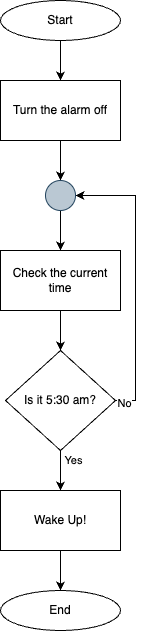

The diagram above was exported from draw.io. Its source (the exported page's mxGraphModel, read from the mxfile embedded in the PNG):
<mxGraphModel dx="1228" dy="1058" grid="1" gridSize="10" guides="1" tooltips="1" connect="1" arrows="1" fold="1" page="1" pageScale="1" pageWidth="1169" pageHeight="827" background="#ffffff" math="0" shadow="0">
  <root>
    <mxCell id="0" />
    <mxCell id="1" parent="0" />
    <mxCell id="95iy4Xk1EWA8MtPygc7o-3" value="" style="edgeStyle=orthogonalEdgeStyle;rounded=0;orthogonalLoop=1;jettySize=auto;html=1;" parent="1" source="95iy4Xk1EWA8MtPygc7o-1" target="95iy4Xk1EWA8MtPygc7o-2" edge="1">
      <mxGeometry relative="1" as="geometry" />
    </mxCell>
    <mxCell id="95iy4Xk1EWA8MtPygc7o-1" value="Start" style="ellipse;whiteSpace=wrap;html=1;" parent="1" vertex="1">
      <mxGeometry x="70" y="50" width="120" height="40" as="geometry" />
    </mxCell>
    <mxCell id="95iy4Xk1EWA8MtPygc7o-9" value="" style="edgeStyle=orthogonalEdgeStyle;rounded=0;orthogonalLoop=1;jettySize=auto;html=1;" parent="1" source="95iy4Xk1EWA8MtPygc7o-2" target="95iy4Xk1EWA8MtPygc7o-8" edge="1">
      <mxGeometry relative="1" as="geometry" />
    </mxCell>
    <mxCell id="95iy4Xk1EWA8MtPygc7o-2" value="Turn the alarm off" style="whiteSpace=wrap;html=1;" parent="1" vertex="1">
      <mxGeometry x="70" y="130" width="120" height="60" as="geometry" />
    </mxCell>
    <mxCell id="95iy4Xk1EWA8MtPygc7o-13" style="edgeStyle=orthogonalEdgeStyle;rounded=0;orthogonalLoop=1;jettySize=auto;html=1;entryX=1;entryY=0.5;entryDx=0;entryDy=0;exitX=1;exitY=0.5;exitDx=0;exitDy=0;" parent="1" source="95iy4Xk1EWA8MtPygc7o-4" target="95iy4Xk1EWA8MtPygc7o-8" edge="1">
      <mxGeometry relative="1" as="geometry" />
    </mxCell>
    <mxCell id="95iy4Xk1EWA8MtPygc7o-14" value="No" style="edgeLabel;html=1;align=center;verticalAlign=middle;resizable=0;points=[];" parent="95iy4Xk1EWA8MtPygc7o-13" vertex="1" connectable="0">
      <mxGeometry x="-0.9439" y="-2" relative="1" as="geometry">
        <mxPoint as="offset" />
      </mxGeometry>
    </mxCell>
    <mxCell id="95iy4Xk1EWA8MtPygc7o-16" value="" style="edgeStyle=orthogonalEdgeStyle;rounded=0;orthogonalLoop=1;jettySize=auto;html=1;" parent="1" source="95iy4Xk1EWA8MtPygc7o-4" target="95iy4Xk1EWA8MtPygc7o-15" edge="1">
      <mxGeometry relative="1" as="geometry" />
    </mxCell>
    <mxCell id="95iy4Xk1EWA8MtPygc7o-19" value="Yes" style="edgeLabel;html=1;align=center;verticalAlign=middle;resizable=0;points=[];" parent="95iy4Xk1EWA8MtPygc7o-16" vertex="1" connectable="0">
      <mxGeometry x="-0.1" y="3" relative="1" as="geometry">
        <mxPoint x="9" y="-9" as="offset" />
      </mxGeometry>
    </mxCell>
    <mxCell id="95iy4Xk1EWA8MtPygc7o-4" value="Is it 5:30 am?" style="rhombus;whiteSpace=wrap;html=1;" parent="1" vertex="1">
      <mxGeometry x="75" y="400" width="110" height="100" as="geometry" />
    </mxCell>
    <mxCell id="95iy4Xk1EWA8MtPygc7o-11" value="" style="edgeStyle=orthogonalEdgeStyle;rounded=0;orthogonalLoop=1;jettySize=auto;html=1;" parent="1" source="95iy4Xk1EWA8MtPygc7o-8" target="95iy4Xk1EWA8MtPygc7o-10" edge="1">
      <mxGeometry relative="1" as="geometry" />
    </mxCell>
    <mxCell id="95iy4Xk1EWA8MtPygc7o-8" value="" style="ellipse;whiteSpace=wrap;html=1;fillColor=#bac8d3;strokeColor=#23445d;" parent="1" vertex="1">
      <mxGeometry x="115" y="230" width="30" height="30" as="geometry" />
    </mxCell>
    <mxCell id="95iy4Xk1EWA8MtPygc7o-12" value="" style="edgeStyle=orthogonalEdgeStyle;rounded=0;orthogonalLoop=1;jettySize=auto;html=1;" parent="1" source="95iy4Xk1EWA8MtPygc7o-10" target="95iy4Xk1EWA8MtPygc7o-4" edge="1">
      <mxGeometry relative="1" as="geometry" />
    </mxCell>
    <mxCell id="95iy4Xk1EWA8MtPygc7o-10" value="Check the current time" style="whiteSpace=wrap;html=1;" parent="1" vertex="1">
      <mxGeometry x="70" y="300" width="120" height="60" as="geometry" />
    </mxCell>
    <mxCell id="95iy4Xk1EWA8MtPygc7o-18" value="" style="edgeStyle=orthogonalEdgeStyle;rounded=0;orthogonalLoop=1;jettySize=auto;html=1;" parent="1" source="95iy4Xk1EWA8MtPygc7o-15" target="95iy4Xk1EWA8MtPygc7o-17" edge="1">
      <mxGeometry relative="1" as="geometry" />
    </mxCell>
    <mxCell id="95iy4Xk1EWA8MtPygc7o-15" value="Wake Up!" style="whiteSpace=wrap;html=1;" parent="1" vertex="1">
      <mxGeometry x="70" y="540" width="120" height="60" as="geometry" />
    </mxCell>
    <mxCell id="95iy4Xk1EWA8MtPygc7o-17" value="End" style="ellipse;whiteSpace=wrap;html=1;" parent="1" vertex="1">
      <mxGeometry x="70" y="640" width="120" height="40" as="geometry" />
    </mxCell>
  </root>
</mxGraphModel>